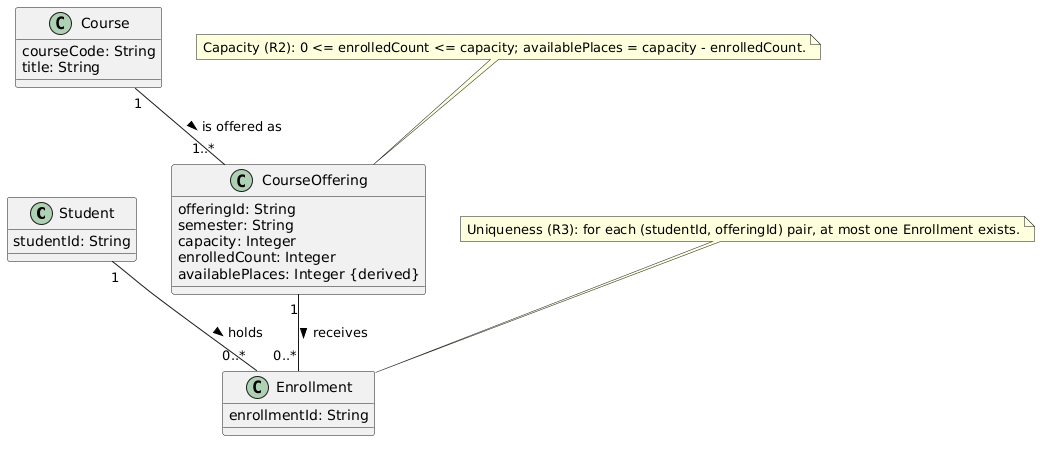

The diagram above was rendered by PlantUML. Its source (embedded in the PNG):
@startuml
class Student {
  studentId: String
}

class Course {
  courseCode: String
  title: String
}

class CourseOffering {
  offeringId: String
  semester: String
  capacity: Integer
  enrolledCount: Integer
  availablePlaces: Integer {derived}
}

class Enrollment {
  enrollmentId: String
}

Student "1" -- "0..*" Enrollment : holds >
CourseOffering "1" -- "0..*" Enrollment : receives >
Course "1" -- "1..*" CourseOffering : is offered as >

note "Capacity (R2): 0 <= enrolledCount <= capacity; availablePlaces = capacity - enrolledCount." as CapacityRule
CapacityRule .. CourseOffering
note "Uniqueness (R3): for each (studentId, offeringId) pair, at most one Enrollment exists." as UniqueRule
UniqueRule .. Enrollment
@enduml